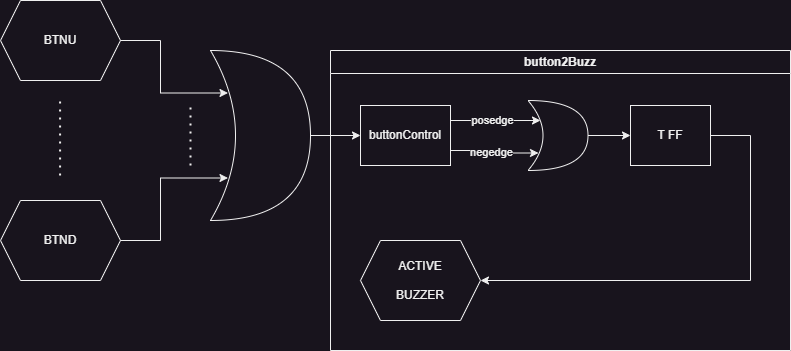

The diagram above was exported from draw.io. Its source (the exported page's mxGraphModel, read from the mxfile embedded in the PNG):
<mxGraphModel dx="1290" dy="717" grid="1" gridSize="10" guides="1" tooltips="1" connect="1" arrows="1" fold="1" page="1" pageScale="1" pageWidth="827" pageHeight="1169" math="0" shadow="0">
  <root>
    <mxCell id="0" />
    <mxCell id="1" parent="0" />
    <mxCell id="0tGtlU-oA6eKuhj6-he7-1" value="BTNU" style="shape=hexagon;perimeter=hexagonPerimeter2;whiteSpace=wrap;html=1;fixedSize=1;" vertex="1" parent="1">
      <mxGeometry x="10" y="200" width="120" height="80" as="geometry" />
    </mxCell>
    <mxCell id="0tGtlU-oA6eKuhj6-he7-2" value="BTND" style="shape=hexagon;perimeter=hexagonPerimeter2;whiteSpace=wrap;html=1;fixedSize=1;" vertex="1" parent="1">
      <mxGeometry x="10" y="400" width="120" height="80" as="geometry" />
    </mxCell>
    <mxCell id="0tGtlU-oA6eKuhj6-he7-3" value="" style="endArrow=none;dashed=1;html=1;dashPattern=1 3;strokeWidth=2;rounded=0;" edge="1" parent="1">
      <mxGeometry width="50" height="50" relative="1" as="geometry">
        <mxPoint x="69.58000000000001" y="375" as="sourcePoint" />
        <mxPoint x="69.58000000000001" y="295" as="targetPoint" />
      </mxGeometry>
    </mxCell>
    <mxCell id="0tGtlU-oA6eKuhj6-he7-9" style="edgeStyle=orthogonalEdgeStyle;rounded=0;orthogonalLoop=1;jettySize=auto;html=1;entryX=0;entryY=0.5;entryDx=0;entryDy=0;" edge="1" parent="1" source="0tGtlU-oA6eKuhj6-he7-4" target="0tGtlU-oA6eKuhj6-he7-10">
      <mxGeometry relative="1" as="geometry">
        <mxPoint x="400" y="335" as="targetPoint" />
      </mxGeometry>
    </mxCell>
    <mxCell id="0tGtlU-oA6eKuhj6-he7-4" value="" style="shape=xor;whiteSpace=wrap;html=1;" vertex="1" parent="1">
      <mxGeometry x="220" y="250" width="100" height="170" as="geometry" />
    </mxCell>
    <mxCell id="0tGtlU-oA6eKuhj6-he7-5" style="edgeStyle=orthogonalEdgeStyle;rounded=0;orthogonalLoop=1;jettySize=auto;html=1;entryX=0.175;entryY=0.25;entryDx=0;entryDy=0;entryPerimeter=0;" edge="1" parent="1" source="0tGtlU-oA6eKuhj6-he7-1" target="0tGtlU-oA6eKuhj6-he7-4">
      <mxGeometry relative="1" as="geometry">
        <Array as="points">
          <mxPoint x="170" y="240" />
          <mxPoint x="170" y="293" />
          <mxPoint x="238" y="293" />
        </Array>
      </mxGeometry>
    </mxCell>
    <mxCell id="0tGtlU-oA6eKuhj6-he7-6" style="edgeStyle=orthogonalEdgeStyle;rounded=0;orthogonalLoop=1;jettySize=auto;html=1;entryX=0.175;entryY=0.75;entryDx=0;entryDy=0;entryPerimeter=0;" edge="1" parent="1" source="0tGtlU-oA6eKuhj6-he7-2" target="0tGtlU-oA6eKuhj6-he7-4">
      <mxGeometry relative="1" as="geometry">
        <Array as="points">
          <mxPoint x="170" y="440" />
          <mxPoint x="170" y="378" />
          <mxPoint x="238" y="378" />
        </Array>
      </mxGeometry>
    </mxCell>
    <mxCell id="0tGtlU-oA6eKuhj6-he7-7" value="" style="endArrow=none;dashed=1;html=1;dashPattern=1 3;strokeWidth=2;rounded=0;" edge="1" parent="1">
      <mxGeometry width="50" height="50" relative="1" as="geometry">
        <mxPoint x="200" y="365" as="sourcePoint" />
        <mxPoint x="200" y="305" as="targetPoint" />
      </mxGeometry>
    </mxCell>
    <mxCell id="0tGtlU-oA6eKuhj6-he7-11" style="edgeStyle=orthogonalEdgeStyle;rounded=0;orthogonalLoop=1;jettySize=auto;html=1;exitX=1;exitY=0.25;exitDx=0;exitDy=0;" edge="1" parent="1" source="0tGtlU-oA6eKuhj6-he7-10">
      <mxGeometry relative="1" as="geometry">
        <mxPoint x="550" y="320" as="targetPoint" />
      </mxGeometry>
    </mxCell>
    <mxCell id="0tGtlU-oA6eKuhj6-he7-13" value="posedge" style="edgeLabel;html=1;align=center;verticalAlign=middle;resizable=0;points=[];" vertex="1" connectable="0" parent="0tGtlU-oA6eKuhj6-he7-11">
      <mxGeometry x="-0.0516" relative="1" as="geometry">
        <mxPoint x="-2" y="-1" as="offset" />
      </mxGeometry>
    </mxCell>
    <mxCell id="0tGtlU-oA6eKuhj6-he7-12" style="edgeStyle=orthogonalEdgeStyle;rounded=0;orthogonalLoop=1;jettySize=auto;html=1;exitX=1;exitY=0.75;exitDx=0;exitDy=0;entryX=0.175;entryY=0.75;entryDx=0;entryDy=0;entryPerimeter=0;" edge="1" parent="1" source="0tGtlU-oA6eKuhj6-he7-10" target="0tGtlU-oA6eKuhj6-he7-15">
      <mxGeometry relative="1" as="geometry">
        <mxPoint x="570" y="350.33333333333337" as="targetPoint" />
      </mxGeometry>
    </mxCell>
    <mxCell id="0tGtlU-oA6eKuhj6-he7-14" value="negedge" style="edgeLabel;html=1;align=center;verticalAlign=middle;resizable=0;points=[];" vertex="1" connectable="0" parent="0tGtlU-oA6eKuhj6-he7-12">
      <mxGeometry x="-0.0516" relative="1" as="geometry">
        <mxPoint y="-1" as="offset" />
      </mxGeometry>
    </mxCell>
    <mxCell id="0tGtlU-oA6eKuhj6-he7-10" value="buttonControl" style="rounded=0;whiteSpace=wrap;html=1;" vertex="1" parent="1">
      <mxGeometry x="370" y="305" width="90" height="60" as="geometry" />
    </mxCell>
    <mxCell id="0tGtlU-oA6eKuhj6-he7-16" style="edgeStyle=orthogonalEdgeStyle;rounded=0;orthogonalLoop=1;jettySize=auto;html=1;entryX=0;entryY=0.5;entryDx=0;entryDy=0;" edge="1" parent="1" source="0tGtlU-oA6eKuhj6-he7-15" target="0tGtlU-oA6eKuhj6-he7-17">
      <mxGeometry relative="1" as="geometry">
        <mxPoint x="637.5" y="335" as="targetPoint" />
      </mxGeometry>
    </mxCell>
    <mxCell id="0tGtlU-oA6eKuhj6-he7-15" value="" style="shape=xor;whiteSpace=wrap;html=1;" vertex="1" parent="1">
      <mxGeometry x="537.5" y="300" width="60" height="70" as="geometry" />
    </mxCell>
    <mxCell id="0tGtlU-oA6eKuhj6-he7-18" style="edgeStyle=orthogonalEdgeStyle;rounded=0;orthogonalLoop=1;jettySize=auto;html=1;entryX=1;entryY=0.5;entryDx=0;entryDy=0;" edge="1" parent="1" source="0tGtlU-oA6eKuhj6-he7-17" target="0tGtlU-oA6eKuhj6-he7-20">
      <mxGeometry relative="1" as="geometry">
        <mxPoint x="757.5" y="335" as="targetPoint" />
        <Array as="points">
          <mxPoint x="760" y="335" />
          <mxPoint x="760" y="480" />
        </Array>
      </mxGeometry>
    </mxCell>
    <mxCell id="0tGtlU-oA6eKuhj6-he7-17" value="T FF" style="rounded=0;whiteSpace=wrap;html=1;" vertex="1" parent="1">
      <mxGeometry x="640" y="305" width="80" height="60" as="geometry" />
    </mxCell>
    <mxCell id="0tGtlU-oA6eKuhj6-he7-20" value="&lt;div&gt;ACTIVE&lt;/div&gt;&lt;div&gt;&lt;br&gt;&lt;/div&gt;BUZZER" style="shape=hexagon;perimeter=hexagonPerimeter2;whiteSpace=wrap;html=1;fixedSize=1;" vertex="1" parent="1">
      <mxGeometry x="370" y="440" width="120" height="80" as="geometry" />
    </mxCell>
    <mxCell id="0tGtlU-oA6eKuhj6-he7-23" value="button2Buzz" style="swimlane;whiteSpace=wrap;html=1;" vertex="1" parent="1">
      <mxGeometry x="340" y="250" width="460" height="300" as="geometry" />
    </mxCell>
  </root>
</mxGraphModel>